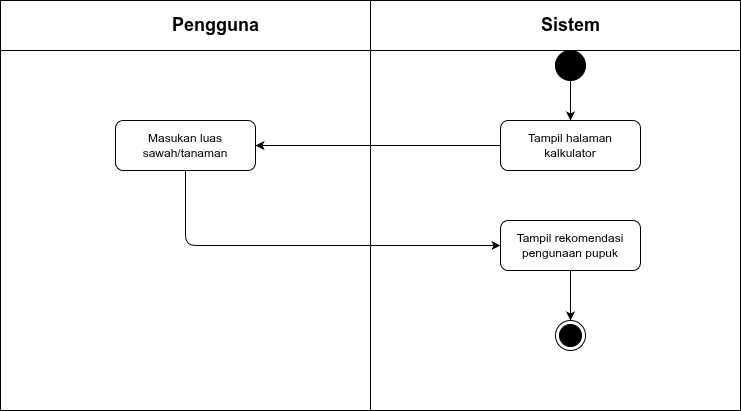

The diagram above was exported from draw.io. Its source (the exported page's mxGraphModel, read from the mxfile embedded in the PNG):
<mxGraphModel dx="722" dy="821" grid="1" gridSize="10" guides="1" tooltips="1" connect="1" arrows="1" fold="1" page="1" pageScale="1" pageWidth="850" pageHeight="1100" math="0" shadow="0">
  <root>
    <mxCell id="0" />
    <mxCell id="1" parent="0" />
    <mxCell id="13" value="" style="shape=internalStorage;whiteSpace=wrap;html=1;backgroundOutline=1;dx=370;dy=50;" vertex="1" parent="1">
      <mxGeometry x="80" y="60" width="740" height="410" as="geometry" />
    </mxCell>
    <mxCell id="14" value="Pengguna" style="text;html=1;strokeColor=none;fillColor=none;align=center;verticalAlign=middle;rounded=1;fontSize=18;fontStyle=1" vertex="1" parent="1">
      <mxGeometry x="245" y="70" width="100" height="30" as="geometry" />
    </mxCell>
    <mxCell id="15" value="Sistem" style="text;html=1;strokeColor=none;fillColor=none;align=center;verticalAlign=middle;rounded=1;fontSize=18;fontStyle=1" vertex="1" parent="1">
      <mxGeometry x="615" y="70" width="70" height="30" as="geometry" />
    </mxCell>
    <mxCell id="16" value="" style="ellipse;whiteSpace=wrap;html=1;aspect=fixed;fillColor=#000000;strokeColor=#000000;" vertex="1" parent="1">
      <mxGeometry x="635" y="110" width="30" height="30" as="geometry" />
    </mxCell>
    <mxCell id="17" value="Tampil halaman kalkulator" style="rounded=1;whiteSpace=wrap;html=1;" vertex="1" parent="1">
      <mxGeometry x="580" y="180" width="140" height="50" as="geometry" />
    </mxCell>
    <mxCell id="18" value="" style="endArrow=classic;html=1;exitX=0.5;exitY=1;entryX=0.5;entryY=0;" edge="1" parent="1" source="16" target="17">
      <mxGeometry relative="1" as="geometry" />
    </mxCell>
    <mxCell id="19" value="Masukan luas sawah/tanaman" style="rounded=1;whiteSpace=wrap;html=1;" vertex="1" parent="1">
      <mxGeometry x="195" y="180" width="140" height="50" as="geometry" />
    </mxCell>
    <mxCell id="20" value="" style="endArrow=classic;html=1;exitX=0;exitY=0.5;entryX=1;entryY=0.5;" edge="1" parent="1" source="17" target="19">
      <mxGeometry relative="1" as="geometry" />
    </mxCell>
    <mxCell id="21" value="Tampil rekomendasi pengunaan pupuk" style="rounded=1;whiteSpace=wrap;html=1;" vertex="1" parent="1">
      <mxGeometry x="580" y="280" width="140" height="50" as="geometry" />
    </mxCell>
    <mxCell id="22" value="" style="endArrow=classic;html=1;exitX=0.5;exitY=1;entryX=0;entryY=0.5;" edge="1" parent="1" source="19" target="21">
      <mxGeometry relative="1" as="geometry">
        <Array as="points">
          <mxPoint x="265" y="305" />
        </Array>
      </mxGeometry>
    </mxCell>
    <mxCell id="23" value="" style="ellipse;html=1;shape=endState;fillColor=#000000;strokeColor=#000000;" vertex="1" parent="1">
      <mxGeometry x="635" y="380" width="30" height="30" as="geometry" />
    </mxCell>
    <mxCell id="24" value="" style="endArrow=classic;html=1;exitX=0.5;exitY=1;entryX=0.5;entryY=0;" edge="1" parent="1" source="21" target="23">
      <mxGeometry relative="1" as="geometry" />
    </mxCell>
  </root>
</mxGraphModel>